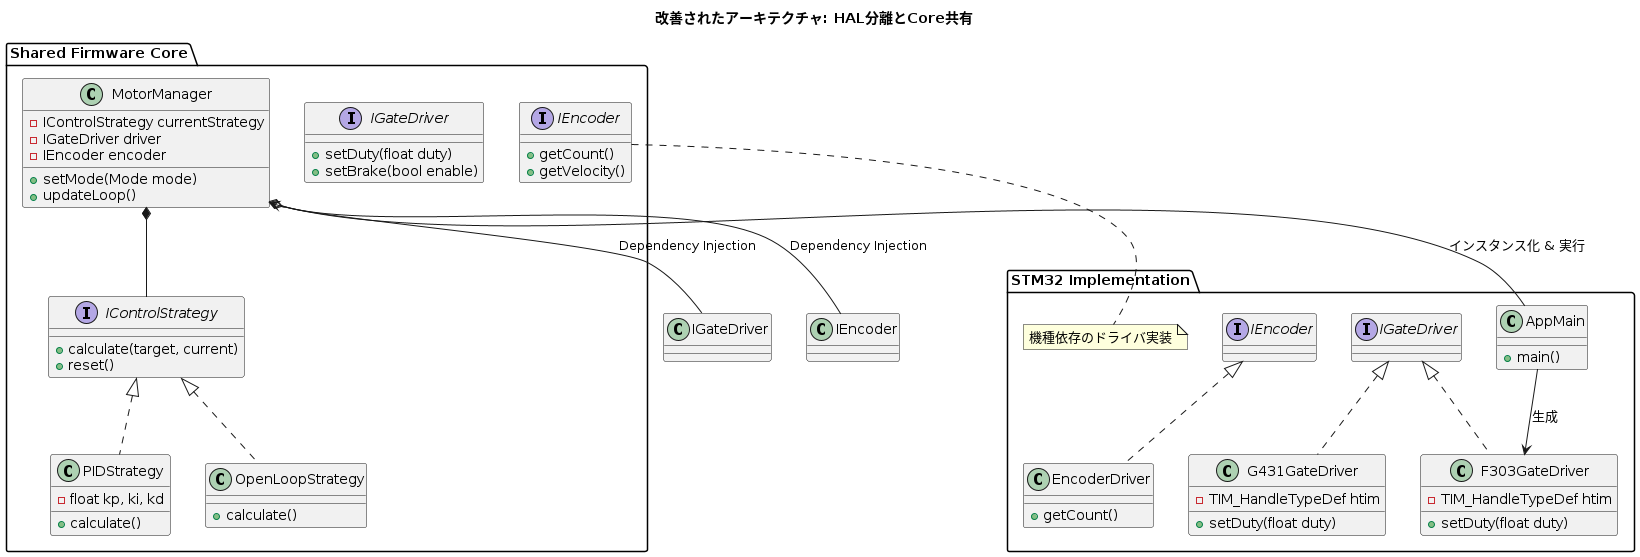

The diagram above was rendered by PlantUML. Its source (embedded in the PNG):
@startuml
    title 改善されたアーキテクチャ: HAL分離とCore共有

    package "Shared Firmware Core" {

        class MotorManager {
            - IControlStrategy currentStrategy
            - IGateDriver driver
            - IEncoder encoder
            + setMode(Mode mode)
            + updateLoop()
        }

        interface IControlStrategy {
            + calculate(target, current)
            + reset()
        }

        class PIDStrategy implements IControlStrategy {
            - float kp, ki, kd
            + calculate()
        }

        class OpenLoopStrategy implements IControlStrategy {
            + calculate()
        }

        interface IGateDriver {
            + setDuty(float duty)
            + setBrake(bool enable)
        }

        interface IEncoder {
            + getCount()
            + getVelocity()
        }
    }

    package "STM32 Implementation" {
        note bottom: 機種依存のドライバ実装

        class F303GateDriver implements IGateDriver {
            - TIM_HandleTypeDef htim
            + setDuty(float duty)
        }

        class G431GateDriver implements IGateDriver {
            - TIM_HandleTypeDef htim
            + setDuty(float duty)
        }

        class EncoderDriver implements IEncoder {
            + getCount()
        }
        
        class AppMain {
            + main()
        }
    }

    MotorManager o-- IGateDriver : Dependency Injection
    MotorManager o-- IEncoder : Dependency Injection
    MotorManager *-- IControlStrategy
    
    AppMain --> MotorManager : インスタンス化 & 実行
    AppMain --> F303GateDriver : 生成
@enduml